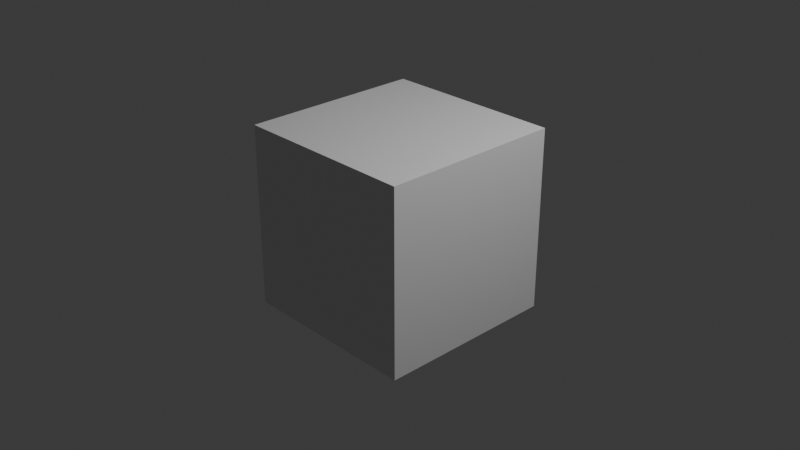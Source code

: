 # Source: obst1.blend  (saved by Blender 4.5.88; exported with 4.5.12 LTS)
import bpy
from mathutils import Matrix  # noqa: F401  (used for matrix-valued properties, if any)

bpy.ops.wm.read_factory_settings(use_empty=True)
scene = bpy.context.scene
scene.name = 'Scene'

# ---- collections
col_collection = bpy.data.collections.new('Collection'); scene.collection.children.link(col_collection)

# ---- materials (node trees are filled in below, after node groups)
mat_material = bpy.data.materials.new('Material')
mat_material.alpha_threshold = 0.0
mat_material.roughness = 0.5
mat_material.line_color = (0.0, 0.0, 0.0, 1.0)

# ---- material node trees
mat_material.use_nodes = True; mat_material.node_tree.nodes.clear()
_N = mat_material.node_tree.nodes; _L = mat_material.node_tree.links
n0 = _N.new('ShaderNodeOutputMaterial'); n0.name = 'Material Output'; n0.location = (200, 100)
n1 = _N.new('ShaderNodeBsdfPrincipled'); n1.name = 'Principled BSDF'; n1.location = (-200, 100)
n1.inputs[3].default_value = 1.45
_L.new(n1.outputs[0], n0.inputs[0])
n0.is_active_output = True

# ---- world
world_world = bpy.data.worlds.new('World'); scene.world = world_world
world_world.use_nodes = True; world_world.node_tree.nodes.clear()
_N = world_world.node_tree.nodes; _L = world_world.node_tree.links
n0 = _N.new('ShaderNodeOutputWorld'); n0.name = 'World Output'; n0.location = (200, 100)
n1 = _N.new('ShaderNodeBackground'); n1.name = 'Background'; n1.location = (-200, 100)
n1.inputs[0].default_value = (0.05088, 0.05088, 0.05088, 1.0)
_L.new(n1.outputs[0], n0.inputs[0])
n0.is_active_output = True
world_world.color = (0.05088, 0.05088, 0.05088)
world_world.sun_shadow_jitter_overblur = 0.0

# ---- cameras
cam_camera = bpy.data.cameras.new('Camera')
cam_camera.clip_end = 100.0
cam_camera.ortho_scale = 7.314

# ---- lights
light_light = bpy.data.lights.new('Light', 'POINT')
light_light.energy = 1000.0
light_light.shadow_soft_size = 0.1

# ---- meshes
me_cube = bpy.data.meshes.new('Cube')
me_cube.from_pydata([(1.0, 1.0, 1.0), (1.0, 1.0, -1.0), (1.0, -1.0, 1.0), (1.0, -1.0, -1.0), (-1.0, 1.0, 1.0), (-1.0, 1.0, -1.0), (-1.0, -1.0, 1.0), (-1.0, -1.0, -1.0)], [], [(0, 4, 6, 2), (3, 2, 6, 7), (7, 6, 4, 5), (5, 1, 3, 7), (1, 0, 2, 3), (5, 4, 0, 1)])
_uv = me_cube.uv_layers.new(name='UVMap')
_uv.uv.foreach_set('vector', [0.625, 0.5, 0.875, 0.5, 0.875, 0.75, 0.625, 0.75, 0.375, 0.75, 0.625, 0.75, 0.625, 1.0, 0.375, 1.0, 0.375, 0.0, 0.625, 0.0, 0.625, 0.25, 0.375, 0.25, 0.125, 0.5, 0.375, 0.5, 0.375, 0.75, 0.125, 0.75, 0.375, 0.5, 0.625, 0.5, 0.625, 0.75, 0.375, 0.75, 0.375, 0.25, 0.625, 0.25, 0.625, 0.5, 0.375, 0.5])
me_cube.materials.append(mat_material)
me_cube.use_mirror_vertex_groups = False
me_cube.update()

# ---- objects
ob_cube = bpy.data.objects.new('Cube', me_cube)
ob_light = bpy.data.objects.new('Light', light_light)
ob_camera = bpy.data.objects.new('Camera', cam_camera)

# ---- transforms, parenting, visibility, modifiers, constraints
ob_cube.location = (0.0, 0.0, 0.0)
ob_cube.lock_rotations_4d = False
ob_cube.empty_display_type = 'ARROWS'
ob_cube.lineart.crease_threshold = 0.0
ob_light.location = (4.076, 1.005, 5.904)
ob_light.rotation_euler = (0.6503, 0.05522, 1.866)
ob_light.lock_rotations_4d = False
ob_light.empty_display_type = 'ARROWS'
ob_light.color = (0.0, 0.0, 0.0, 0.0)
ob_light.lineart.crease_threshold = 0.0
ob_camera.location = (7.359, -6.926, 4.958)
ob_camera.rotation_euler = (1.109, 0.0, 0.8149)
ob_camera.lock_rotations_4d = False
ob_camera.empty_display_type = 'ARROWS'
ob_camera.color = (0.0, 0.0, 0.0, 0.0)
ob_camera.display_type = 'WIRE'
ob_camera.lineart.crease_threshold = 0.0

# ---- collection membership
col_collection.objects.link(ob_cube)
col_collection.objects.link(ob_light)
col_collection.objects.link(ob_camera)

# ---- scene / render settings (as saved in the file)
scene.camera = ob_camera
scene.frame_start = 1; scene.frame_end = 250; scene.frame_set(1)
scene.render.engine = 'BLENDER_EEVEE_NEXT'
bpy.context.view_layer.update()
